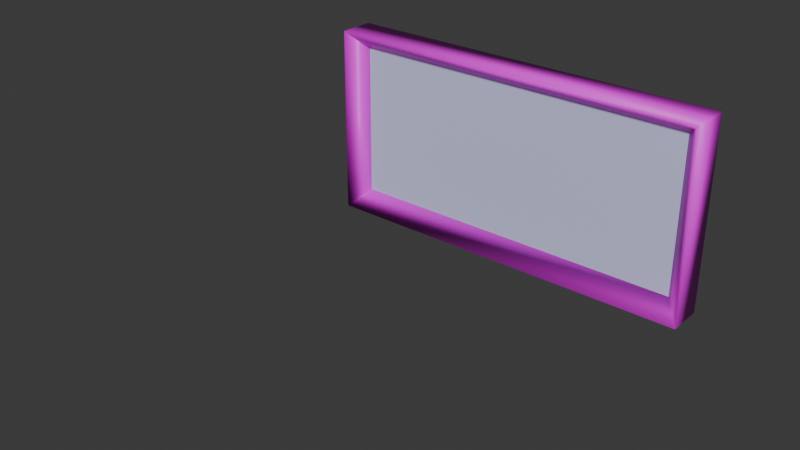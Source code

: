 # Source: half_grate.blend  (saved by Blender 4.2.66; exported with 4.5.12 LTS)
import bpy
from mathutils import Matrix  # noqa: F401  (used for matrix-valued properties, if any)

bpy.ops.wm.read_factory_settings(use_empty=True)
scene = bpy.context.scene
scene.name = 'half_grate.qc'

# ---- collections
col_half_grate_ref = bpy.data.collections.new('half_grate_ref'); scene.collection.children.link(col_half_grate_ref)
col_half_grate_selection = bpy.data.collections.new('half_grate_selection'); scene.collection.children.link(col_half_grate_selection)

# ---- images (referenced by path relative to the original .blend; pixels are not part of the script)
import os
ASSET_DIR = os.environ.get("B2B_ASSET_DIR", "")  # directory of the original .blend (textures are referenced by path, not embedded)
HERE = os.path.dirname(os.path.abspath(__file__))  # packed textures are extracted next to this script under _unpacked/

def load_image(name, relpath, width, height, colorspace="sRGB"):
    """Load a texture the original file referenced (path relative to the .blend, or extracted next to this script)."""
    p = next((c for c in (os.path.join(HERE, relpath), os.path.join(ASSET_DIR, relpath)) if relpath and os.path.exists(c)), "")
    if p:
        img = bpy.data.images.load(p, check_existing=True)
        img.name = name
    else:  # same state as the original file: an image datablock whose file is absent (Cycles renders it pink)
        img = bpy.data.images.new(name, width, height)
        img.source = "FILE"
        img.filepath = "//" + (relpath or name)
    img.colorspace_settings.name = colorspace
    return img
img_border_png = load_image('border.png', 'border.png', 1024, 1024, 'sRGB')

# ---- materials (node trees are filled in below, after node groups)
mat_grate = bpy.data.materials.new('grate')
mat_grate.diffuse_color = (0.6247, 0.6551, 0.9077, 1.0)
mat_border = bpy.data.materials.new('border')
mat_border.use_backface_culling = True
mat_border.diffuse_color = (0.8983, 0.7302, 0.688, 1.0)

# ---- material node trees
mat_border.use_nodes = True; mat_border.node_tree.nodes.clear()
_N = mat_border.node_tree.nodes; _L = mat_border.node_tree.links
n0 = _N.new('ShaderNodeBsdfPrincipled'); n0.name = 'Principled BSDF'; n0.location = (10, 300)
n1 = _N.new('ShaderNodeOutputMaterial'); n1.name = 'Material Output'; n1.location = (300, 300)
n2 = _N.new('ShaderNodeTexImage'); n2.name = 'Image Texture'; n2.location = (-280, 280)
n2.image = img_border_png
n2.interpolation = 'Closest'
_L.new(n0.outputs[0], n1.inputs[0])
_L.new(n2.outputs[0], n0.inputs[0])
n1.is_active_output = True

# ---- world
world_world = bpy.data.worlds.new('World'); scene.world = world_world
world_world.use_nodes = True; world_world.node_tree.nodes.clear()
_N = world_world.node_tree.nodes; _L = world_world.node_tree.links
n0 = _N.new('ShaderNodeOutputWorld'); n0.name = 'World Output'; n0.location = (300, 300)
n1 = _N.new('ShaderNodeBackground'); n1.name = 'Background'; n1.location = (10, 300)
n1.inputs[0].default_value = (0.05088, 0.05088, 0.05088, 1.0)
_L.new(n1.outputs[0], n0.inputs[0])
n0.is_active_output = True
world_world.color = (0.05088, 0.05088, 0.05088)
world_world.sun_shadow_jitter_overblur = 0.0

# ---- meshes
me_half_grate_ref = bpy.data.meshes.new('half_grate_ref')
me_half_grate_ref.from_pydata([(64.0, 48.0, -64.0), (64.0, 48.0, 0.0002518), (58.0, 54.0, -6.0), (58.0, 54.0, -58.0), (-58.0, 54.0, -58.0), (-58.0, 54.0, -6.0), (-64.0, 48.0, 0.0002518), (-64.0, 48.0, -64.0), (64.0, 60.0, -64.0), (64.0, 60.0, 0.0002518), (-64.0, 60.0, 0.0002518), (-64.0, 60.0, -64.0), (58.0, 54.0, -58.0), (-58.0, 54.0, -6.0), (58.0, 54.0, -6.0), (-58.0, 54.0, -58.0)], [], [(4, 5, 6, 7), (5, 4, 11, 10), (1, 6, 5, 2), (2, 3, 0, 1), (2, 5, 10, 9), (9, 8, 3, 2), (12, 15, 13, 14), (8, 11, 4, 3), (7, 6, 10, 11), (1, 0, 8, 9), (3, 4, 7, 0), (1, 9, 10, 6), (11, 8, 0, 7)])
me_half_grate_ref.polygons.foreach_set('use_smooth', [True] * 13)
me_half_grate_ref.polygons.foreach_set('material_index', [1, 1, 1, 1, 1, 1, 0, 1, 1, 1, 1, 1, 1])
_k = set([(0, 3), (1, 2), (2, 9), (4, 7), (4, 11), (5, 6), (5, 10), (12, 14), (12, 15), (13, 14), (13, 15)])
me_half_grate_ref.attributes.new('sharp_edge', 'BOOLEAN', 'EDGE').data.foreach_set('value', [ (min(e.vertices), max(e.vertices)) in _k for e in me_half_grate_ref.edges])
_uv = me_half_grate_ref.uv_layers.new(name='Float2')
_uv.uv.foreach_set('vector', [0.9476, 0.7596, 0.9574, 0.7596, 0.9574, 0.7694, 0.9476, 0.7694, 0.9476, 0.7596, 0.9574, 0.7596, 0.9574, 0.7694, 0.9476, 0.7694, 0.9476, 0.7596, 0.9574, 0.7596, 0.9574, 0.7694, 0.9476, 0.7694, 0.9476, 0.7596, 0.9574, 0.7596, 0.9574, 0.7694, 0.9476, 0.7694, 0.9476, 0.7596, 0.9574, 0.7596, 0.9574, 0.7694, 0.9476, 0.7694, 0.9476, 0.7596, 0.9574, 0.7596, 0.9574, 0.7694, 0.9476, 0.7694, 1.0, 0.2581, 0.0, 0.2581, 0.0, 0.7419, 1.0, 0.7419, 0.9476, 0.7596, 0.9574, 0.7596, 0.9574, 0.7694, 0.9476, 0.7694, 0.9476, 0.7596, 0.9574, 0.7596, 0.9574, 0.7694, 0.9476, 0.7694, 0.9476, 0.7596, 0.9574, 0.7596, 0.9574, 0.7694, 0.9476, 0.7694, 0.9476, 0.7596, 0.9574, 0.7596, 0.9574, 0.7596, 0.9574, 0.7694, 0.9476, 0.7596, 0.9476, 0.7694, 0.9574, 0.7694, 0.9574, 0.7596, 0.9476, 0.7694, 0.9574, 0.7694, 0.9574, 0.7694, 0.9476, 0.7596])
me_half_grate_ref.materials.append(mat_grate)
me_half_grate_ref.materials.append(mat_border)
me_half_grate_ref.update()
me_half_grate_selection = bpy.data.meshes.new('half_grate_selection')
me_half_grate_selection.from_pydata([(-0.4219, -0.453, -0.047), (-0.4219, -0.453, -0.453), (-0.4219, 0.453, -0.453), (-0.4219, 0.453, -0.047), (-0.375, -0.5, -0.5), (-0.375, -0.5, 2.027e-06), (-0.4687, -0.5, 2.027e-06), (-0.4687, -0.5, -0.5), (-0.4688, 0.5, -0.5), (-0.4688, 0.5, 2.027e-06), (-0.375, 0.5, 2.027e-06), (-0.375, 0.5, -0.5)], [], [(4, 5, 6, 7), (8, 9, 10, 11), (7, 8, 11, 4), (9, 6, 5, 10), (1, 0, 5, 4), (0, 1, 7, 6), (1, 2, 8, 7), (3, 0, 6, 9), (2, 3, 9, 8), (3, 2, 11, 10), (2, 1, 4, 11), (0, 3, 10, 5)])
_uv = me_half_grate_selection.uv_layers.new(name='UVMap')
_uv.uv.foreach_set('vector', [0.375, 0.0, 0.625, 0.0, 0.625, 0.25, 0.375, 0.25, 0.375, 0.5, 0.625, 0.5, 0.625, 0.75, 0.375, 0.75, 0.125, 0.5, 0.375, 0.5, 0.375, 0.75, 0.125, 0.75, 0.625, 0.5, 0.875, 0.5, 0.875, 0.75, 0.625, 0.75, 0.3985, 0.9883, 0.6015, 0.9883, 0.625, 1.0, 0.375, 1.0, 0.6015, 0.2618, 0.3985, 0.2617, 0.375, 0.25, 0.625, 0.25, 0.3985, 0.2617, 0.3985, 0.4883, 0.375, 0.5, 0.375, 0.25, 0.6015, 0.4883, 0.6015, 0.2618, 0.625, 0.25, 0.625, 0.5, 0.3985, 0.4883, 0.6015, 0.4883, 0.625, 0.5, 0.375, 0.5, 0.6015, 0.7617, 0.3985, 0.7617, 0.375, 0.75, 0.625, 0.75, 0.3985, 0.7617, 0.3985, 0.9883, 0.375, 1.0, 0.375, 0.75, 0.6015, 0.9883, 0.6015, 0.7617, 0.625, 0.75, 0.625, 1.0])
me_half_grate_selection.update()

# ---- objects
ob_empty = bpy.data.objects.new('Empty', None)
ob_half_grate_ref = bpy.data.objects.new('half_grate_ref', me_half_grate_ref)
ob_half_grate_selection = bpy.data.objects.new('half_grate_selection', me_half_grate_selection)

# ---- transforms, parenting, visibility, modifiers, constraints
ob_empty.location = (0.0, 0.0, 0.0)
ob_empty.empty_display_type = 'CUBE'
ob_empty.empty_display_size = 64.0
ob_half_grate_ref.location = (0.0, 0.0, 0.0)
_vg = ob_half_grate_ref.vertex_groups.new(name='static_prop')
ob_half_grate_selection.location = (0.0, 0.0, 0.0)
ob_half_grate_selection.scale = (128.0, 128.0, 128.0)

# ---- collection membership
scene.collection.objects.link(ob_empty)
col_half_grate_ref.objects.link(ob_half_grate_ref)
col_half_grate_selection.objects.link(ob_half_grate_selection)
def _layer_coll(name, lc=None):
    lc = lc or bpy.context.view_layer.layer_collection
    for c in lc.children:
        if c.name == name: return c
        r = _layer_coll(name, c)
        if r: return r
_layer_coll('half_grate_selection').exclude = True

# ---- scene / render settings (as saved in the file)
scene.frame_start = 1; scene.frame_end = 250; scene.frame_set(0)
scene.render.engine = 'BLENDER_EEVEE_NEXT'
bpy.context.view_layer.update()

# ---- added for rendering (the .blend has no active camera and no usable light): camera, sun
cam_auto = bpy.data.cameras.new('AutoCamera')
cam_auto.lens = 50.0
cam_auto.sensor_width = 36.0
cam_auto.clip_end = 3117.63
ob_auto_camera = bpy.data.objects.new('AutoCamera', cam_auto)
scene.collection.objects.link(ob_auto_camera)
ob_auto_camera.location = (177.643, -213.172, 110.115)
ob_auto_camera.rotation_euler = (1.09748, -7.21219e-08, 0.694738)
scene.camera = ob_auto_camera
light_auto_sun = bpy.data.lights.new('AutoSun', 'SUN')
light_auto_sun.energy = 3.0
light_auto_sun.angle = 0.0523599
ob_auto_sun = bpy.data.objects.new('AutoSun', light_auto_sun)
scene.collection.objects.link(ob_auto_sun)
ob_auto_sun.rotation_euler = (0.872665, 0.174533, 0.523599)
bpy.context.view_layer.update()

